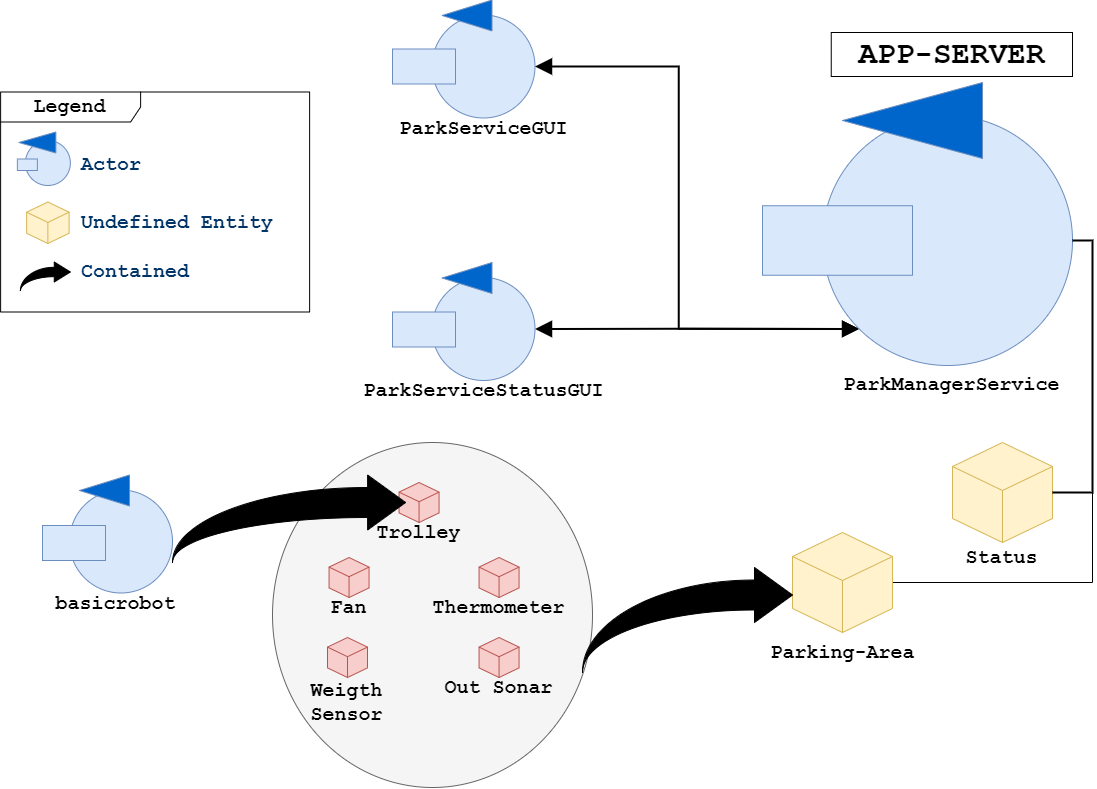

The diagram above was exported from draw.io. Its source (the exported page's mxGraphModel, read from the mxfile embedded in the PNG):
<mxGraphModel dx="2607" dy="1657" grid="1" gridSize="10" guides="1" tooltips="1" connect="1" arrows="1" fold="1" page="1" pageScale="1" pageWidth="827" pageHeight="1169" math="0" shadow="0">
  <root>
    <mxCell id="0" />
    <mxCell id="1" parent="0" />
    <mxCell id="IcgJyoGY99qWzEA8poi0-45" value="" style="ellipse;whiteSpace=wrap;html=1;fontFamily=Courier New;fontSize=20;strokeColor=#666666;fillColor=#f5f5f5;fontColor=#333333;" parent="1" vertex="1">
      <mxGeometry x="810" y="470" width="320" height="345" as="geometry" />
    </mxCell>
    <mxCell id="IcgJyoGY99qWzEA8poi0-19" value="" style="edgeStyle=orthogonalEdgeStyle;rounded=0;orthogonalLoop=1;jettySize=auto;html=1;entryX=1;entryY=0.5;entryDx=0;entryDy=0;fontFamily=Courier New;fontSize=20;endArrow=block;endFill=1;endSize=12;strokeWidth=2;startArrow=block;startFill=1;startSize=12;exitX=0;exitY=1;exitDx=0;exitDy=0;" parent="1" source="p0v2MCYOTG-1YUI7HmbI-32" target="IcgJyoGY99qWzEA8poi0-2" edge="1">
      <mxGeometry x="-0.1757" relative="1" as="geometry">
        <mxPoint x="1240" y="258.5" as="sourcePoint" />
        <mxPoint y="-1" as="offset" />
      </mxGeometry>
    </mxCell>
    <mxCell id="IcgJyoGY99qWzEA8poi0-21" style="edgeStyle=orthogonalEdgeStyle;rounded=0;orthogonalLoop=1;jettySize=auto;html=1;entryX=1;entryY=0.5;entryDx=0;entryDy=0;fontFamily=Courier New;fontSize=20;startArrow=block;startFill=1;endArrow=block;endFill=1;startSize=12;endSize=12;strokeWidth=2;exitX=0;exitY=1;exitDx=0;exitDy=0;" parent="1" source="p0v2MCYOTG-1YUI7HmbI-32" target="IcgJyoGY99qWzEA8poi0-6" edge="1">
      <mxGeometry relative="1" as="geometry">
        <mxPoint x="1240" y="258.5" as="sourcePoint" />
      </mxGeometry>
    </mxCell>
    <mxCell id="30zqNNpmpJWdWRMAV30p-1" style="edgeStyle=orthogonalEdgeStyle;rounded=0;orthogonalLoop=1;jettySize=auto;html=1;entryX=1;entryY=0.5;entryDx=0;entryDy=0;entryPerimeter=0;endArrow=none;endFill=0;" edge="1" parent="1" source="p0v2MCYOTG-1YUI7HmbI-32" target="IcgJyoGY99qWzEA8poi0-32">
      <mxGeometry relative="1" as="geometry">
        <Array as="points">
          <mxPoint x="1630" y="268" />
          <mxPoint x="1630" y="610" />
        </Array>
      </mxGeometry>
    </mxCell>
    <mxCell id="p0v2MCYOTG-1YUI7HmbI-32" value="" style="ellipse;whiteSpace=wrap;html=1;aspect=fixed;fillColor=#dae8fc;fontStyle=1;fontFamily=Courier New;fontSize=20;strokeColor=#6c8ebf;" parent="1" vertex="1">
      <mxGeometry x="1360" y="143" width="250" height="250" as="geometry" />
    </mxCell>
    <mxCell id="p0v2MCYOTG-1YUI7HmbI-33" value="" style="triangle;whiteSpace=wrap;html=1;rotation=-180;strokeColor=#6C8EBF;fillColor=#0066CC;" parent="1" vertex="1">
      <mxGeometry x="1380" y="110" width="140" height="76" as="geometry" />
    </mxCell>
    <mxCell id="IcgJyoGY99qWzEA8poi0-1" value="ParkManagerService" style="text;html=1;strokeColor=none;fillColor=none;align=center;verticalAlign=middle;whiteSpace=wrap;rounded=0;fontFamily=Courier New;fontStyle=1;fontSize=20;" parent="1" vertex="1">
      <mxGeometry x="1368.75" y="401.5" width="241.25" height="20" as="geometry" />
    </mxCell>
    <mxCell id="IcgJyoGY99qWzEA8poi0-2" value="" style="ellipse;whiteSpace=wrap;html=1;aspect=fixed;fillColor=#dae8fc;fontStyle=1;fontFamily=Courier New;fontSize=20;strokeColor=#6c8ebf;" parent="1" vertex="1">
      <mxGeometry x="969.5" y="42.5" width="103" height="103" as="geometry" />
    </mxCell>
    <mxCell id="IcgJyoGY99qWzEA8poi0-3" value="" style="triangle;whiteSpace=wrap;html=1;rotation=-180;strokeColor=#6C8EBF;fillColor=#0066CC;" parent="1" vertex="1">
      <mxGeometry x="979.5" y="27.5" width="50" height="31" as="geometry" />
    </mxCell>
    <mxCell id="IcgJyoGY99qWzEA8poi0-5" value="ParkServiceGUI" style="text;html=1;strokeColor=none;fillColor=none;align=center;verticalAlign=middle;whiteSpace=wrap;rounded=0;fontFamily=Courier New;fontStyle=1;fontSize=20;" parent="1" vertex="1">
      <mxGeometry x="864.75" y="145.5" width="312.5" height="20" as="geometry" />
    </mxCell>
    <mxCell id="IcgJyoGY99qWzEA8poi0-6" value="" style="ellipse;whiteSpace=wrap;html=1;aspect=fixed;fillColor=#dae8fc;fontStyle=1;fontFamily=Courier New;fontSize=20;strokeColor=#6c8ebf;" parent="1" vertex="1">
      <mxGeometry x="969.5" y="305" width="103" height="103" as="geometry" />
    </mxCell>
    <mxCell id="IcgJyoGY99qWzEA8poi0-7" value="" style="triangle;whiteSpace=wrap;html=1;rotation=-180;strokeColor=#6C8EBF;fillColor=#0066CC;" parent="1" vertex="1">
      <mxGeometry x="979.5" y="290" width="50" height="31" as="geometry" />
    </mxCell>
    <mxCell id="IcgJyoGY99qWzEA8poi0-9" value="ParkServiceStatusGUI" style="text;html=1;strokeColor=none;fillColor=none;align=center;verticalAlign=middle;whiteSpace=wrap;rounded=0;fontFamily=Courier New;fontStyle=1;fontSize=20;" parent="1" vertex="1">
      <mxGeometry x="864.75" y="408" width="312.5" height="20" as="geometry" />
    </mxCell>
    <mxCell id="IcgJyoGY99qWzEA8poi0-16" value="" style="whiteSpace=wrap;html=1;shape=mxgraph.basic.isocube;isoAngle=15;fontFamily=Courier New;fontSize=20;strokeColor=#d6b656;fillColor=#fff2cc;" parent="1" vertex="1">
      <mxGeometry x="1490" y="470" width="100" height="100" as="geometry" />
    </mxCell>
    <mxCell id="IcgJyoGY99qWzEA8poi0-17" value="Status" style="text;html=1;strokeColor=none;fillColor=none;align=center;verticalAlign=middle;whiteSpace=wrap;rounded=0;fontFamily=Courier New;fontStyle=1;fontSize=20;" parent="1" vertex="1">
      <mxGeometry x="1450" y="575" width="178.75" height="20" as="geometry" />
    </mxCell>
    <mxCell id="IcgJyoGY99qWzEA8poi0-18" style="edgeStyle=orthogonalEdgeStyle;rounded=0;orthogonalLoop=1;jettySize=auto;html=1;entryX=1;entryY=0.5;entryDx=0;entryDy=0;entryPerimeter=0;fontFamily=Courier New;fontSize=20;strokeWidth=2;endSize=12;endArrow=none;endFill=0;exitX=1;exitY=0.5;exitDx=0;exitDy=0;" parent="1" source="p0v2MCYOTG-1YUI7HmbI-32" target="IcgJyoGY99qWzEA8poi0-16" edge="1">
      <mxGeometry relative="1" as="geometry">
        <Array as="points">
          <mxPoint x="1630" y="268" />
          <mxPoint x="1630" y="520" />
        </Array>
        <mxPoint x="1620" y="280" as="sourcePoint" />
      </mxGeometry>
    </mxCell>
    <mxCell id="IcgJyoGY99qWzEA8poi0-27" value="Parking-Area" style="text;html=1;strokeColor=none;fillColor=none;align=center;verticalAlign=middle;whiteSpace=wrap;rounded=0;fontFamily=Courier New;fontStyle=1;fontSize=20;" parent="1" vertex="1">
      <mxGeometry x="1290.63" y="670" width="178.75" height="20" as="geometry" />
    </mxCell>
    <mxCell id="IcgJyoGY99qWzEA8poi0-30" value="" style="group" parent="1" vertex="1" connectable="0">
      <mxGeometry x="829.9999999999999" y="585" width="113.11999999999989" height="60" as="geometry" />
    </mxCell>
    <mxCell id="IcgJyoGY99qWzEA8poi0-28" value="" style="whiteSpace=wrap;html=1;shape=mxgraph.basic.isocube;isoAngle=15;fontFamily=Courier New;fontSize=20;strokeColor=#b85450;fillColor=#f8cecc;" parent="IcgJyoGY99qWzEA8poi0-30" vertex="1">
      <mxGeometry x="36.559999999999945" width="40" height="40" as="geometry" />
    </mxCell>
    <mxCell id="IcgJyoGY99qWzEA8poi0-29" value="Fan" style="text;html=1;strokeColor=none;fillColor=none;align=center;verticalAlign=middle;whiteSpace=wrap;rounded=0;fontFamily=Courier New;fontStyle=1;fontSize=20;" parent="IcgJyoGY99qWzEA8poi0-30" vertex="1">
      <mxGeometry y="40" width="113.12" height="20" as="geometry" />
    </mxCell>
    <mxCell id="IcgJyoGY99qWzEA8poi0-32" value="" style="whiteSpace=wrap;html=1;shape=mxgraph.basic.isocube;isoAngle=15;fontFamily=Courier New;fontSize=20;strokeColor=#d6b656;fillColor=#fff2cc;" parent="1" vertex="1">
      <mxGeometry x="1330" y="560" width="100" height="100" as="geometry" />
    </mxCell>
    <mxCell id="IcgJyoGY99qWzEA8poi0-33" value="" style="group" parent="1" vertex="1" connectable="0">
      <mxGeometry x="900" y="510" width="113.11999999999989" height="60" as="geometry" />
    </mxCell>
    <mxCell id="IcgJyoGY99qWzEA8poi0-34" value="" style="whiteSpace=wrap;html=1;shape=mxgraph.basic.isocube;isoAngle=15;fontFamily=Courier New;fontSize=20;strokeColor=#b85450;fillColor=#f8cecc;" parent="IcgJyoGY99qWzEA8poi0-33" vertex="1">
      <mxGeometry x="36.559999999999945" width="40" height="40" as="geometry" />
    </mxCell>
    <mxCell id="IcgJyoGY99qWzEA8poi0-35" value="Trolley" style="text;html=1;strokeColor=none;fillColor=none;align=center;verticalAlign=middle;whiteSpace=wrap;rounded=0;fontFamily=Courier New;fontStyle=1;fontSize=20;" parent="IcgJyoGY99qWzEA8poi0-33" vertex="1">
      <mxGeometry y="40" width="113.12" height="20" as="geometry" />
    </mxCell>
    <mxCell id="IcgJyoGY99qWzEA8poi0-31" value="" style="html=1;shadow=0;dashed=0;align=center;verticalAlign=middle;shape=mxgraph.arrows2.jumpInArrow;dy=15;dx=38;arrowHead=55;fontFamily=Courier New;fontSize=20;strokeColor=#000000;fillColor=#000000;" parent="1" vertex="1">
      <mxGeometry x="1120" y="595" width="210" height="105" as="geometry" />
    </mxCell>
    <mxCell id="IcgJyoGY99qWzEA8poi0-36" value="" style="group" parent="1" vertex="1" connectable="0">
      <mxGeometry x="980" y="585" width="113.11999999999989" height="60" as="geometry" />
    </mxCell>
    <mxCell id="IcgJyoGY99qWzEA8poi0-37" value="" style="whiteSpace=wrap;html=1;shape=mxgraph.basic.isocube;isoAngle=15;fontFamily=Courier New;fontSize=20;strokeColor=#b85450;fillColor=#f8cecc;" parent="IcgJyoGY99qWzEA8poi0-36" vertex="1">
      <mxGeometry x="36.559999999999945" width="40" height="40" as="geometry" />
    </mxCell>
    <mxCell id="IcgJyoGY99qWzEA8poi0-38" value="Thermometer" style="text;html=1;strokeColor=none;fillColor=none;align=center;verticalAlign=middle;whiteSpace=wrap;rounded=0;fontFamily=Courier New;fontStyle=1;fontSize=20;" parent="IcgJyoGY99qWzEA8poi0-36" vertex="1">
      <mxGeometry y="40" width="113.12" height="20" as="geometry" />
    </mxCell>
    <mxCell id="IcgJyoGY99qWzEA8poi0-39" value="" style="group" parent="1" vertex="1" connectable="0">
      <mxGeometry x="980" y="665" width="113.11999999999989" height="60" as="geometry" />
    </mxCell>
    <mxCell id="IcgJyoGY99qWzEA8poi0-40" value="" style="whiteSpace=wrap;html=1;shape=mxgraph.basic.isocube;isoAngle=15;fontFamily=Courier New;fontSize=20;strokeColor=#b85450;fillColor=#f8cecc;" parent="IcgJyoGY99qWzEA8poi0-39" vertex="1">
      <mxGeometry x="36.559999999999945" width="40" height="40" as="geometry" />
    </mxCell>
    <mxCell id="IcgJyoGY99qWzEA8poi0-41" value="Out Sonar" style="text;html=1;strokeColor=none;fillColor=none;align=center;verticalAlign=middle;whiteSpace=wrap;rounded=0;fontFamily=Courier New;fontStyle=1;fontSize=20;" parent="IcgJyoGY99qWzEA8poi0-39" vertex="1">
      <mxGeometry y="40" width="113.12" height="20" as="geometry" />
    </mxCell>
    <mxCell id="IcgJyoGY99qWzEA8poi0-42" value="" style="group" parent="1" vertex="1" connectable="0">
      <mxGeometry x="828.44" y="665" width="113.12" height="90" as="geometry" />
    </mxCell>
    <mxCell id="IcgJyoGY99qWzEA8poi0-43" value="" style="whiteSpace=wrap;html=1;shape=mxgraph.basic.isocube;isoAngle=15;fontFamily=Courier New;fontSize=20;strokeColor=#b85450;fillColor=#f8cecc;" parent="IcgJyoGY99qWzEA8poi0-42" vertex="1">
      <mxGeometry x="36.559999999999945" width="40" height="40" as="geometry" />
    </mxCell>
    <mxCell id="IcgJyoGY99qWzEA8poi0-44" value="Weigth Sensor" style="text;html=1;strokeColor=none;fillColor=none;align=center;verticalAlign=middle;whiteSpace=wrap;rounded=0;fontFamily=Courier New;fontStyle=1;fontSize=20;" parent="IcgJyoGY99qWzEA8poi0-42" vertex="1">
      <mxGeometry y="40" width="113.12" height="50" as="geometry" />
    </mxCell>
    <mxCell id="IcgJyoGY99qWzEA8poi0-49" value="" style="ellipse;whiteSpace=wrap;html=1;aspect=fixed;fillColor=#dae8fc;fontStyle=1;fontFamily=Courier New;fontSize=20;strokeColor=#6c8ebf;" parent="1" vertex="1">
      <mxGeometry x="607" y="517.5" width="103" height="103" as="geometry" />
    </mxCell>
    <mxCell id="IcgJyoGY99qWzEA8poi0-50" value="" style="triangle;whiteSpace=wrap;html=1;rotation=-180;strokeColor=#6C8EBF;fillColor=#0066CC;" parent="1" vertex="1">
      <mxGeometry x="617" y="502.5" width="50" height="31" as="geometry" />
    </mxCell>
    <mxCell id="IcgJyoGY99qWzEA8poi0-51" value="" style="html=1;shadow=0;dashed=0;align=center;verticalAlign=middle;shape=mxgraph.arrows2.jumpInArrow;dy=15;dx=38;arrowHead=55;fontFamily=Courier New;fontSize=20;strokeColor=#000000;fillColor=#000000;" parent="1" vertex="1">
      <mxGeometry x="710" y="502.5" width="233.12" height="87.5" as="geometry" />
    </mxCell>
    <mxCell id="IcgJyoGY99qWzEA8poi0-52" value="basicrobot" style="text;html=1;strokeColor=none;fillColor=none;align=center;verticalAlign=middle;whiteSpace=wrap;rounded=0;fontFamily=Courier New;fontStyle=1;fontSize=20;" parent="1" vertex="1">
      <mxGeometry x="596.88" y="620.5" width="113.12" height="20" as="geometry" />
    </mxCell>
    <mxCell id="IcgJyoGY99qWzEA8poi0-55" value="&lt;font style=&quot;font-size: 31px&quot;&gt;APP-SERVER&lt;/font&gt;" style="text;html=1;fillColor=none;align=center;verticalAlign=middle;whiteSpace=wrap;rounded=0;fontFamily=Courier New;fontStyle=1;fontSize=20;strokeColor=#000000;" parent="1" vertex="1">
      <mxGeometry x="1368.75" y="60" width="241.25" height="44" as="geometry" />
    </mxCell>
    <mxCell id="IcgJyoGY99qWzEA8poi0-56" value="&lt;b&gt;Legend&lt;/b&gt;" style="shape=umlFrame;whiteSpace=wrap;html=1;shadow=0;fontFamily=Courier New;fontSize=20;strokeColor=#000000;fillColor=#ffffff;width=140;height=30;" parent="1" vertex="1">
      <mxGeometry x="538.12" y="119.5" width="309" height="220" as="geometry" />
    </mxCell>
    <mxCell id="IcgJyoGY99qWzEA8poi0-63" value="" style="rounded=0;whiteSpace=wrap;html=1;shadow=0;fontFamily=Courier New;fontSize=20;strokeColor=#6c8ebf;fillColor=#dae8fc;" parent="1" vertex="1">
      <mxGeometry x="580" y="553" width="63" height="35" as="geometry" />
    </mxCell>
    <mxCell id="IcgJyoGY99qWzEA8poi0-67" value="" style="ellipse;whiteSpace=wrap;html=1;aspect=fixed;fillColor=#dae8fc;fontStyle=1;fontFamily=Courier New;fontSize=20;strokeColor=#6c8ebf;" parent="1" vertex="1">
      <mxGeometry x="562.87" y="168" width="45" height="45" as="geometry" />
    </mxCell>
    <mxCell id="IcgJyoGY99qWzEA8poi0-68" value="" style="triangle;whiteSpace=wrap;html=1;rotation=-180;strokeColor=#6C8EBF;fillColor=#0066CC;" parent="1" vertex="1">
      <mxGeometry x="556.37" y="159.5" width="37" height="21" as="geometry" />
    </mxCell>
    <mxCell id="IcgJyoGY99qWzEA8poi0-69" value="" style="rounded=0;whiteSpace=wrap;html=1;shadow=0;fontFamily=Courier New;fontSize=20;strokeColor=#6c8ebf;fillColor=#dae8fc;" parent="1" vertex="1">
      <mxGeometry x="554.87" y="186.5" width="20" height="11.5" as="geometry" />
    </mxCell>
    <mxCell id="IcgJyoGY99qWzEA8poi0-70" value="Actor" style="text;html=1;strokeColor=none;fillColor=none;align=left;verticalAlign=middle;whiteSpace=wrap;rounded=0;fontFamily=Courier New;fontStyle=1;fontSize=20;fontColor=#003366;" parent="1" vertex="1">
      <mxGeometry x="616.5000000000001" y="182.25" width="309.37" height="20" as="geometry" />
    </mxCell>
    <mxCell id="IcgJyoGY99qWzEA8poi0-74" value="" style="whiteSpace=wrap;html=1;shape=mxgraph.basic.isocube;isoAngle=15;fontFamily=Courier New;fontSize=20;strokeColor=#d6b656;fillColor=#fff2cc;" parent="1" vertex="1">
      <mxGeometry x="564.12" y="229.5" width="42.5" height="41.5" as="geometry" />
    </mxCell>
    <mxCell id="IcgJyoGY99qWzEA8poi0-75" value="Undefined Entity" style="text;html=1;strokeColor=none;fillColor=none;align=left;verticalAlign=middle;whiteSpace=wrap;rounded=0;fontFamily=Courier New;fontStyle=1;fontSize=20;fontColor=#003366;" parent="1" vertex="1">
      <mxGeometry x="616.5000000000001" y="240.25" width="199.37" height="20" as="geometry" />
    </mxCell>
    <mxCell id="IcgJyoGY99qWzEA8poi0-76" value="" style="html=1;shadow=0;dashed=0;align=center;verticalAlign=middle;shape=mxgraph.arrows2.jumpInArrow;dy=4.69;dx=16.11;arrowHead=20;fontFamily=Courier New;fontSize=20;strokeColor=#000000;fillColor=#000000;" parent="1" vertex="1">
      <mxGeometry x="557.87" y="289.5" width="50" height="29.25" as="geometry" />
    </mxCell>
    <mxCell id="IcgJyoGY99qWzEA8poi0-77" value="Contained" style="text;html=1;strokeColor=none;fillColor=none;align=left;verticalAlign=middle;whiteSpace=wrap;rounded=0;fontFamily=Courier New;fontStyle=1;fontSize=20;fontColor=#003366;" parent="1" vertex="1">
      <mxGeometry x="616.5000000000001" y="289.5" width="309.37" height="20" as="geometry" />
    </mxCell>
    <mxCell id="30zqNNpmpJWdWRMAV30p-2" value="" style="rounded=0;whiteSpace=wrap;html=1;shadow=0;fontFamily=Courier New;fontSize=20;strokeColor=#6c8ebf;fillColor=#dae8fc;" vertex="1" parent="1">
      <mxGeometry x="930" y="76.5" width="63" height="35" as="geometry" />
    </mxCell>
    <mxCell id="30zqNNpmpJWdWRMAV30p-3" value="" style="rounded=0;whiteSpace=wrap;html=1;shadow=0;fontFamily=Courier New;fontSize=20;strokeColor=#6c8ebf;fillColor=#dae8fc;" vertex="1" parent="1">
      <mxGeometry x="930" y="339.5" width="63" height="35" as="geometry" />
    </mxCell>
    <mxCell id="30zqNNpmpJWdWRMAV30p-4" value="" style="rounded=0;whiteSpace=wrap;html=1;shadow=0;fontFamily=Courier New;fontSize=20;strokeColor=#6c8ebf;fillColor=#dae8fc;" vertex="1" parent="1">
      <mxGeometry x="1300" y="233.25" width="150" height="69.5" as="geometry" />
    </mxCell>
  </root>
</mxGraphModel>